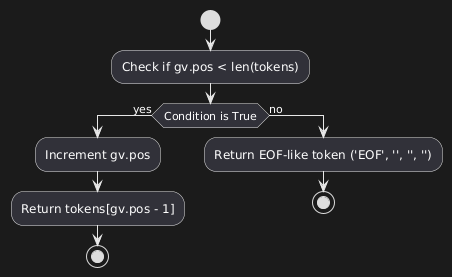

The diagram above was rendered by PlantUML. Its source (embedded in the PNG):
@startuml
start
:Check if gv.pos < len(tokens);
if (Condition is True) then (yes)
    :Increment gv.pos;
    :Return tokens[gv.pos - 1];
    stop
else (no)
    :Return EOF-like token ('EOF', '', '', '');
    stop
endif
@enduml